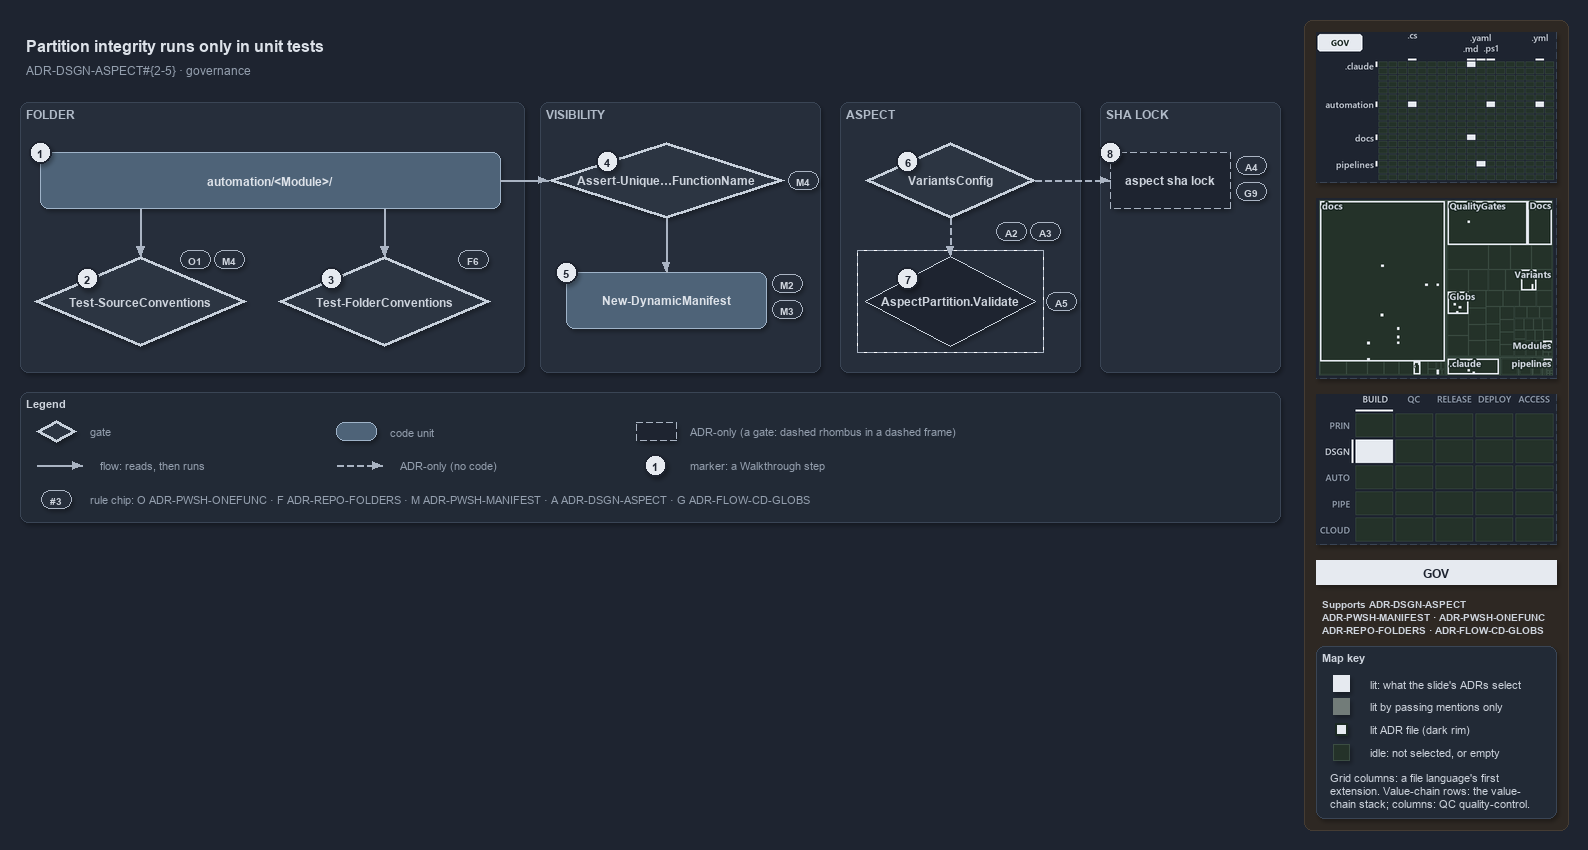

The diagram above was exported from draw.io. Its source (the exported page's mxGraphModel, read from the mxfile embedded in the PNG):
<mxGraphModel dx="1024" dy="768" grid="0" gridSize="10" guides="1" tooltips="1" connect="1" arrows="1" fold="1" page="1" pageScale="1" pageWidth="1572" pageHeight="602" background="#1E2430" math="0" shadow="1">
  <root>
    <mxCell id="0" />
    <mxCell id="1" parent="0" />
    <mxCell id="sidebar-bg" value="" style="rounded=1;arcSize=2;html=1;fillColor=#2E2823;strokeColor=#453C33;shadow=0;" vertex="1" parent="1">
      <mxGeometry x="1304" y="4" width="264" height="810" as="geometry" />
    </mxCell>
    <mxCell id="title" value="Partition integrity runs only in unit tests" style="text;html=1;align=left;verticalAlign=middle;fontSize=16;fontStyle=1;fontColor=#DDE2E9;" vertex="1" parent="1">
      <mxGeometry x="20" y="14" width="1260" height="30" as="geometry" />
    </mxCell>
    <mxCell id="subtitle" value="ADR-DSGN-ASPECT#{2-5} &amp;#183; governance" style="text;html=1;align=left;verticalAlign=middle;fontSize=12;fontColor=#949FAE;" vertex="1" parent="1">
      <mxGeometry x="20" y="44" width="1240" height="20" as="geometry" />
    </mxCell>
    <mxCell id="band-folder" value="FOLDER" style="rounded=1;html=1;arcSize=3;fillColor=#262E3B;strokeColor=#3A4555;verticalAlign=top;align=left;spacingLeft=8;fontStyle=1;fontSize=12;fontColor=#B0BAC7;" vertex="1" parent="1">
      <mxGeometry x="20" y="86" width="504" height="270" as="geometry" />
    </mxCell>
    <mxCell id="band-visibility" value="VISIBILITY" style="rounded=1;html=1;arcSize=3;fillColor=#262E3B;strokeColor=#3A4555;verticalAlign=top;align=left;spacingLeft=8;fontStyle=1;fontSize=12;fontColor=#B0BAC7;" vertex="1" parent="1">
      <mxGeometry x="540" y="86" width="280" height="270" as="geometry" />
    </mxCell>
    <mxCell id="band-aspect" value="ASPECT" style="rounded=1;html=1;arcSize=3;fillColor=#262E3B;strokeColor=#3A4555;verticalAlign=top;align=left;spacingLeft=8;fontStyle=1;fontSize=12;fontColor=#B0BAC7;" vertex="1" parent="1">
      <mxGeometry x="840" y="86" width="240" height="270" as="geometry" />
    </mxCell>
    <mxCell id="band-lock" value="SHA LOCK" style="rounded=1;html=1;arcSize=3;fillColor=#262E3B;strokeColor=#3A4555;verticalAlign=top;align=left;spacingLeft=8;fontStyle=1;fontSize=12;fontColor=#B0BAC7;" vertex="1" parent="1">
      <mxGeometry x="1100" y="86" width="180" height="270" as="geometry" />
    </mxCell>
    <mxCell id="folder" value="&lt;b&gt;automation/&amp;lt;Module&amp;gt;/&lt;/b&gt;" style="rounded=1;whiteSpace=wrap;html=1;arcSize=20;fillColor=#4E6378;strokeColor=#9FB3C8;fontColor=#DDE2E9;fontSize=12;" vertex="1" parent="1">
      <mxGeometry x="40" y="136" width="460" height="56" as="geometry" />
    </mxCell>
    <mxCell id="gate-source" value="&lt;b&gt;Test-SourceConventions&lt;/b&gt;" style="rhombus;whiteSpace=wrap;html=1;fillColor=#2C3542;strokeColor=#C7D0DB;strokeWidth=3;fontSize=12;fontColor=#CDD3DC;" vertex="1" parent="1">
      <mxGeometry x="34" y="240" width="212" height="90" as="geometry" />
    </mxCell>
    <mxCell id="gate-folder" value="&lt;b&gt;Test-FolderConventions&lt;/b&gt;" style="rhombus;whiteSpace=wrap;html=1;fillColor=#2C3542;strokeColor=#C7D0DB;strokeWidth=3;fontSize=12;fontColor=#CDD3DC;" vertex="1" parent="1">
      <mxGeometry x="278" y="240" width="212" height="90" as="geometry" />
    </mxCell>
    <mxCell id="gate-unique" value="&lt;b&gt;Assert-Unique&amp;#8230;FunctionName&lt;/b&gt;" style="rhombus;whiteSpace=wrap;html=1;fillColor=#2C3542;strokeColor=#C7D0DB;strokeWidth=3;fontSize=12;fontColor=#CDD3DC;" vertex="1" parent="1">
      <mxGeometry x="548" y="126" width="236" height="76" as="geometry" />
    </mxCell>
    <mxCell id="manifest" value="&lt;b&gt;New-DynamicManifest&lt;/b&gt;" style="rounded=1;whiteSpace=wrap;html=1;arcSize=20;fillColor=#4E6378;strokeColor=#9FB3C8;fontColor=#DDE2E9;fontSize=12;" vertex="1" parent="1">
      <mxGeometry x="566" y="256" width="200" height="56" as="geometry" />
    </mxCell>
    <mxCell id="gate-variants" value="&lt;b&gt;VariantsConfig&lt;/b&gt;" style="rhombus;whiteSpace=wrap;html=1;fillColor=#2C3542;strokeColor=#C7D0DB;strokeWidth=3;fontSize=12;fontColor=#CDD3DC;" vertex="1" parent="1">
      <mxGeometry x="865" y="126" width="170" height="76" as="geometry" />
    </mxCell>
    <mxCell id="frame-validate" value="" style="rounded=0;html=1;fillColor=none;strokeColor=#AAB4C3;dashed=1;" vertex="1" parent="1">
      <mxGeometry x="857" y="234" width="186" height="102" as="geometry" />
    </mxCell>
    <mxCell id="validate" value="&lt;b&gt;AspectPartition.Validate&lt;/b&gt;" style="rhombus;whiteSpace=wrap;html=1;fillColor=#1E2430;strokeColor=#C7D0DB;dashed=1;fontSize=12;fontColor=#CDD3DC;" vertex="1" parent="1">
      <mxGeometry x="865" y="240" width="170" height="90" as="geometry" />
    </mxCell>
    <mxCell id="lock" value="&lt;b&gt;aspect sha lock&lt;/b&gt;" style="rounded=1;whiteSpace=wrap;html=1;arcSize=20;fillColor=#1E2430;strokeColor=#AAB4C3;dashed=1;fontSize=12;" vertex="1" parent="1">
      <mxGeometry x="1110" y="136" width="120" height="56" as="geometry" />
    </mxCell>
    <mxCell id="port-folder-b1" value="" style="text;html=1;strokeColor=none;fillColor=none;" vertex="1" parent="1">
      <mxGeometry x="140" y="192" width="1" height="1" as="geometry" />
    </mxCell>
    <mxCell id="edge-folder-source" value="" style="edgeStyle=orthogonalEdgeStyle;rounded=1;html=1;endArrow=block;strokeColor=#AAB4C3;fontColor=#CDD3DC;shadow=0;" edge="1" parent="1" source="port-folder-b1" target="gate-source">
      <mxGeometry relative="1" as="geometry" />
    </mxCell>
    <mxCell id="port-folder-b2" value="" style="text;html=1;strokeColor=none;fillColor=none;" vertex="1" parent="1">
      <mxGeometry x="384" y="192" width="1" height="1" as="geometry" />
    </mxCell>
    <mxCell id="edge-folder-folder" value="" style="edgeStyle=orthogonalEdgeStyle;rounded=1;html=1;endArrow=block;strokeColor=#AAB4C3;fontColor=#CDD3DC;shadow=0;" edge="1" parent="1" source="port-folder-b2" target="gate-folder">
      <mxGeometry relative="1" as="geometry" />
    </mxCell>
    <mxCell id="edge-folder-unique" value="" style="edgeStyle=orthogonalEdgeStyle;rounded=1;html=1;endArrow=block;strokeColor=#AAB4C3;fontColor=#CDD3DC;shadow=0;" edge="1" parent="1" source="folder" target="gate-unique">
      <mxGeometry relative="1" as="geometry" />
    </mxCell>
    <mxCell id="edge-unique-manifest" value="" style="edgeStyle=orthogonalEdgeStyle;rounded=1;html=1;endArrow=block;strokeColor=#AAB4C3;fontColor=#CDD3DC;shadow=0;" edge="1" parent="1" source="gate-unique" target="manifest">
      <mxGeometry relative="1" as="geometry" />
    </mxCell>
    <mxCell id="edge-variants-validate" value="" style="edgeStyle=orthogonalEdgeStyle;rounded=1;html=1;endArrow=block;strokeColor=#AAB4C3;dashed=1;fontColor=#CDD3DC;shadow=0;" edge="1" parent="1" source="gate-variants" target="validate">
      <mxGeometry relative="1" as="geometry" />
    </mxCell>
    <mxCell id="edge-variants-lock" value="" style="edgeStyle=orthogonalEdgeStyle;rounded=1;html=1;endArrow=block;strokeColor=#AAB4C3;dashed=1;fontColor=#CDD3DC;shadow=0;" edge="1" parent="1" source="gate-variants" target="lock">
      <mxGeometry relative="1" as="geometry" />
    </mxCell>
    <mxCell id="mark-1" value="1" style="ellipse;html=1;fillColor=#E6EAF0;strokeColor=#1E2430;strokeWidth=2;fontColor=#1E2430;fontStyle=1;fontSize=11;" vertex="1" parent="1">
      <mxGeometry x="29" y="125" width="22" height="22" as="geometry" />
    </mxCell>
    <mxCell id="mark-2" value="2" style="ellipse;html=1;fillColor=#E6EAF0;strokeColor=#1E2430;strokeWidth=2;fontColor=#1E2430;fontStyle=1;fontSize=11;" vertex="1" parent="1">
      <mxGeometry x="76" y="251.5" width="22" height="22" as="geometry" />
    </mxCell>
    <mxCell id="mark-3" value="3" style="ellipse;html=1;fillColor=#E6EAF0;strokeColor=#1E2430;strokeWidth=2;fontColor=#1E2430;fontStyle=1;fontSize=11;" vertex="1" parent="1">
      <mxGeometry x="320" y="251.5" width="22" height="22" as="geometry" />
    </mxCell>
    <mxCell id="mark-4" value="4" style="ellipse;html=1;fillColor=#E6EAF0;strokeColor=#1E2430;strokeWidth=2;fontColor=#1E2430;fontStyle=1;fontSize=11;" vertex="1" parent="1">
      <mxGeometry x="596" y="134" width="22" height="22" as="geometry" />
    </mxCell>
    <mxCell id="mark-5" value="5" style="ellipse;html=1;fillColor=#E6EAF0;strokeColor=#1E2430;strokeWidth=2;fontColor=#1E2430;fontStyle=1;fontSize=11;" vertex="1" parent="1">
      <mxGeometry x="555" y="245" width="22" height="22" as="geometry" />
    </mxCell>
    <mxCell id="mark-6" value="6" style="ellipse;html=1;fillColor=#E6EAF0;strokeColor=#1E2430;strokeWidth=2;fontColor=#1E2430;fontStyle=1;fontSize=11;" vertex="1" parent="1">
      <mxGeometry x="896.5" y="134" width="22" height="22" as="geometry" />
    </mxCell>
    <mxCell id="mark-7" value="7" style="ellipse;html=1;fillColor=#E6EAF0;strokeColor=#1E2430;strokeWidth=2;fontColor=#1E2430;fontStyle=1;fontSize=11;" vertex="1" parent="1">
      <mxGeometry x="896.5" y="251.5" width="22" height="22" as="geometry" />
    </mxCell>
    <mxCell id="mark-8" value="8" style="ellipse;html=1;fillColor=#E6EAF0;strokeColor=#1E2430;strokeWidth=2;fontColor=#1E2430;fontStyle=1;fontSize=11;" vertex="1" parent="1">
      <mxGeometry x="1099" y="125" width="22" height="22" as="geometry" />
    </mxCell>
    <mxCell id="chip-source-o1" value="O1" style="rounded=1;arcSize=50;whiteSpace=wrap;html=1;fillColor=#262E3B;strokeColor=#AAB4C3;fontColor=#CDD3DC;fontStyle=1;fontSize=10.5;" vertex="1" parent="1">
      <mxGeometry x="180" y="234" width="30" height="18" as="geometry" />
    </mxCell>
    <mxCell id="chip-source-m4" value="M4" style="rounded=1;arcSize=50;whiteSpace=wrap;html=1;fillColor=#262E3B;strokeColor=#AAB4C3;fontColor=#CDD3DC;fontStyle=1;fontSize=10.5;" vertex="1" parent="1">
      <mxGeometry x="214" y="234" width="30" height="18" as="geometry" />
    </mxCell>
    <mxCell id="chip-folder-f6" value="F6" style="rounded=1;arcSize=50;whiteSpace=wrap;html=1;fillColor=#262E3B;strokeColor=#AAB4C3;fontColor=#CDD3DC;fontStyle=1;fontSize=10.5;" vertex="1" parent="1">
      <mxGeometry x="458" y="234" width="30" height="18" as="geometry" />
    </mxCell>
    <mxCell id="chip-unique-m4" value="M4" style="rounded=1;arcSize=50;whiteSpace=wrap;html=1;fillColor=#262E3B;strokeColor=#AAB4C3;fontColor=#CDD3DC;fontStyle=1;fontSize=10.5;" vertex="1" parent="1">
      <mxGeometry x="788" y="155" width="30" height="18" as="geometry" />
    </mxCell>
    <mxCell id="chip-manifest-m2" value="M2" style="rounded=1;arcSize=50;whiteSpace=wrap;html=1;fillColor=#262E3B;strokeColor=#AAB4C3;fontColor=#CDD3DC;fontStyle=1;fontSize=10.5;" vertex="1" parent="1">
      <mxGeometry x="772" y="258" width="30" height="18" as="geometry" />
    </mxCell>
    <mxCell id="chip-manifest-m3" value="M3" style="rounded=1;arcSize=50;whiteSpace=wrap;html=1;fillColor=#262E3B;strokeColor=#AAB4C3;fontColor=#CDD3DC;fontStyle=1;fontSize=10.5;" vertex="1" parent="1">
      <mxGeometry x="772" y="284" width="30" height="18" as="geometry" />
    </mxCell>
    <mxCell id="chip-variants-a2" value="A2" style="rounded=1;arcSize=50;whiteSpace=wrap;html=1;fillColor=#262E3B;strokeColor=#AAB4C3;fontColor=#CDD3DC;fontStyle=1;fontSize=10.5;" vertex="1" parent="1">
      <mxGeometry x="996" y="206" width="30" height="18" as="geometry" />
    </mxCell>
    <mxCell id="chip-variants-a3" value="A3" style="rounded=1;arcSize=50;whiteSpace=wrap;html=1;fillColor=#262E3B;strokeColor=#AAB4C3;fontColor=#CDD3DC;fontStyle=1;fontSize=10.5;" vertex="1" parent="1">
      <mxGeometry x="1030" y="206" width="30" height="18" as="geometry" />
    </mxCell>
    <mxCell id="chip-validate-a5" value="A5" style="rounded=1;arcSize=50;whiteSpace=wrap;html=1;fillColor=#262E3B;strokeColor=#AAB4C3;fontColor=#CDD3DC;fontStyle=1;fontSize=10.5;" vertex="1" parent="1">
      <mxGeometry x="1046" y="276" width="30" height="18" as="geometry" />
    </mxCell>
    <mxCell id="chip-lock-a4" value="A4" style="rounded=1;arcSize=50;whiteSpace=wrap;html=1;fillColor=#262E3B;strokeColor=#AAB4C3;fontColor=#CDD3DC;fontStyle=1;fontSize=10.5;" vertex="1" parent="1">
      <mxGeometry x="1236" y="140" width="30" height="18" as="geometry" />
    </mxCell>
    <mxCell id="chip-lock-g9" value="G9" style="rounded=1;arcSize=50;whiteSpace=wrap;html=1;fillColor=#262E3B;strokeColor=#AAB4C3;fontColor=#CDD3DC;fontStyle=1;fontSize=10.5;" vertex="1" parent="1">
      <mxGeometry x="1236" y="166" width="30" height="18" as="geometry" />
    </mxCell>
    <mxCell id="legend" value="&lt;b&gt;Legend&lt;/b&gt;" style="rounded=1;whiteSpace=wrap;html=1;arcSize=6;fillColor=#222A36;strokeColor=#3A4555;align=left;verticalAlign=top;spacing=8;fontSize=11;fontColor=#CDD3DC;" vertex="1" parent="1">
      <mxGeometry x="20" y="376" width="1260" height="130" as="geometry" />
    </mxCell>
    <mxCell id="legend-gate" value="" style="rhombus;whiteSpace=wrap;html=1;fillColor=#2C3542;strokeColor=#C7D0DB;strokeWidth=3;fontSize=12;fontColor=#CDD3DC;" vertex="1" parent="1">
      <mxGeometry x="36" y="404" width="40" height="22" as="geometry" />
    </mxCell>
    <mxCell id="legend-gate-text" value="gate" style="text;html=1;align=left;verticalAlign=middle;fontSize=11;fontColor=#949FAE;" vertex="1" parent="1">
      <mxGeometry x="84" y="405" width="240" height="20" as="geometry" />
    </mxCell>
    <mxCell id="legend-code" value="" style="rounded=1;whiteSpace=wrap;html=1;arcSize=20;fillColor=#4E6378;strokeColor=#9FB3C8;fontColor=#DDE2E9;fontSize=12;" vertex="1" parent="1">
      <mxGeometry x="336" y="406" width="40" height="18" as="geometry" />
    </mxCell>
    <mxCell id="legend-code-text" value="code unit" style="text;html=1;align=left;verticalAlign=middle;fontSize=11;fontColor=#949FAE;" vertex="1" parent="1">
      <mxGeometry x="384" y="405" width="240" height="20" as="geometry" />
    </mxCell>
    <mxCell id="legend-adronly" value="" style="rounded=1;whiteSpace=wrap;html=1;arcSize=20;fillColor=#1E2430;strokeColor=#AAB4C3;dashed=1;fontSize=12;" vertex="1" parent="1">
      <mxGeometry x="636" y="406" width="40" height="18" as="geometry" />
    </mxCell>
    <mxCell id="legend-adronly-text" value="ADR-only (a gate: dashed rhombus in a dashed frame)" style="text;html=1;align=left;verticalAlign=middle;fontSize=11;fontColor=#949FAE;" vertex="1" parent="1">
      <mxGeometry x="684" y="405" width="240" height="20" as="geometry" />
    </mxCell>
    <mxCell id="legend-flow-a" value="" style="text;html=1;strokeColor=none;fillColor=none;" vertex="1" parent="1">
      <mxGeometry x="36" y="449" width="1" height="1" as="geometry" />
    </mxCell>
    <mxCell id="legend-flow-b" value="" style="text;html=1;strokeColor=none;fillColor=none;" vertex="1" parent="1">
      <mxGeometry x="82" y="449" width="1" height="1" as="geometry" />
    </mxCell>
    <mxCell id="legend-flow" value="" style="edgeStyle=orthogonalEdgeStyle;rounded=1;html=1;endArrow=block;strokeColor=#AAB4C3;fontColor=#CDD3DC;shadow=0;" edge="1" parent="1" source="legend-flow-a" target="legend-flow-b">
      <mxGeometry relative="1" as="geometry" />
    </mxCell>
    <mxCell id="legend-flow-text" value="flow: reads, then runs" style="text;html=1;align=left;verticalAlign=middle;fontSize=11;fontColor=#949FAE;" vertex="1" parent="1">
      <mxGeometry x="94" y="439" width="240" height="20" as="geometry" />
    </mxCell>
    <mxCell id="legend-adr-a" value="" style="text;html=1;strokeColor=none;fillColor=none;" vertex="1" parent="1">
      <mxGeometry x="336" y="449" width="1" height="1" as="geometry" />
    </mxCell>
    <mxCell id="legend-adr-b" value="" style="text;html=1;strokeColor=none;fillColor=none;" vertex="1" parent="1">
      <mxGeometry x="382" y="449" width="1" height="1" as="geometry" />
    </mxCell>
    <mxCell id="legend-adr" value="" style="edgeStyle=orthogonalEdgeStyle;rounded=1;html=1;endArrow=block;strokeColor=#AAB4C3;dashed=1;fontColor=#CDD3DC;shadow=0;" edge="1" parent="1" source="legend-adr-a" target="legend-adr-b">
      <mxGeometry relative="1" as="geometry" />
    </mxCell>
    <mxCell id="legend-adr-text" value="ADR-only (no code)" style="text;html=1;align=left;verticalAlign=middle;fontSize=11;fontColor=#949FAE;" vertex="1" parent="1">
      <mxGeometry x="394" y="439" width="240" height="20" as="geometry" />
    </mxCell>
    <mxCell id="legend-mark" value="1" style="ellipse;html=1;fillColor=#E6EAF0;strokeColor=#1E2430;strokeWidth=2;fontColor=#1E2430;fontStyle=1;fontSize=11;" vertex="1" parent="1">
      <mxGeometry x="644" y="438" width="22" height="22" as="geometry" />
    </mxCell>
    <mxCell id="legend-mark-text" value="marker: a Walkthrough step" style="text;html=1;align=left;verticalAlign=middle;fontSize=11;fontColor=#949FAE;" vertex="1" parent="1">
      <mxGeometry x="684" y="439" width="220" height="20" as="geometry" />
    </mxCell>
    <mxCell id="legend-rule" value="#3" style="rounded=1;arcSize=50;whiteSpace=wrap;html=1;fillColor=#262E3B;strokeColor=#AAB4C3;fontColor=#CDD3DC;fontStyle=1;fontSize=10.5;" vertex="1" parent="1">
      <mxGeometry x="41" y="474" width="30" height="18" as="geometry" />
    </mxCell>
    <mxCell id="legend-rule-text" value="rule chip: O ADR-PWSH-ONEFUNC &amp;#183; F ADR-REPO-FOLDERS &amp;#183; M ADR-PWSH-MANIFEST &amp;#183; A ADR-DSGN-ASPECT &amp;#183; G ADR-FLOW-CD-GLOBS" style="text;html=1;align=left;verticalAlign=middle;fontSize=11;fontColor=#949FAE;" vertex="1" parent="1">
      <mxGeometry x="84" y="473" width="900" height="20" as="geometry" />
    </mxCell>
    <mxCell id="minimap-grid" value="" style="shape=image;html=1;imageAspect=0;aspect=fixed;verticalLabelPosition=bottom;strokeColor=#3A4555;dashed=1;fillColor=#222A36;image=data:image/png,(base64 omitted: 12364 chars);" vertex="1" parent="1">
      <mxGeometry x="1316" y="16" width="240" height="150" as="geometry" />
    </mxCell>
    <mxCell id="minimap-tree" value="" style="shape=image;html=1;imageAspect=0;aspect=fixed;verticalLabelPosition=bottom;strokeColor=#3A4555;dashed=1;fillColor=#222A36;image=data:image/png,(base64 omitted: 21216 chars);" vertex="1" parent="1">
      <mxGeometry x="1316" y="182" width="240" height="180" as="geometry" />
    </mxCell>
    <mxCell id="minimap-chain" value="" style="shape=image;html=1;imageAspect=0;aspect=fixed;verticalLabelPosition=bottom;strokeColor=#3A4555;dashed=1;fillColor=#222A36;image=data:image/png,(base64 omitted: 12436 chars);" vertex="1" parent="1">
      <mxGeometry x="1316" y="378" width="240" height="150" as="geometry" />
    </mxCell>
    <mxCell id="lens-badge" value="GOV" style="rounded=0;whiteSpace=wrap;html=1;align=center;verticalAlign=middle;fontSize=12;fontStyle=1;fontColor=#1E2430;fillColor=#E6EAF0;strokeColor=none;" vertex="1" parent="1">
      <mxGeometry x="1316" y="544" width="240" height="24" as="geometry" />
    </mxCell>
    <mxCell id="supports" value="&lt;b&gt;Supports&lt;/b&gt; ADR-DSGN-ASPECT&lt;br&gt;ADR-PWSH-MANIFEST &amp;#183; ADR-PWSH-ONEFUNC&lt;br&gt;ADR-REPO-FOLDERS &amp;#183; ADR-FLOW-CD-GLOBS" style="text;html=1;whiteSpace=wrap;align=left;verticalAlign=top;fontSize=10.5;fontColor=#CDD3DC;" vertex="1" parent="1">
      <mxGeometry x="1316" y="576" width="240" height="46" as="geometry" />
    </mxCell>
    <mxCell id="mapkey" value="&lt;b&gt;Map key&lt;/b&gt;" style="rounded=1;arcSize=6;whiteSpace=wrap;html=1;align=left;verticalAlign=top;fontSize=11;fontColor=#CDD3DC;fillColor=#222A36;strokeColor=#3A4555;spacingLeft=8;spacingTop=2;" vertex="1" parent="1">
      <mxGeometry x="1316" y="630" width="240" height="172" as="geometry" />
    </mxCell>
    <mxCell id="mapkey-lit" value="" style="rounded=0;html=1;fillColor=#E6EAF0;strokeColor=#E6EAF0;" vertex="1" parent="1">
      <mxGeometry x="1333.0" y="659.0" width="16" height="16" as="geometry" />
    </mxCell>
    <mxCell id="mapkey-lit-text" value="lit: what the slide's ADRs select" style="text;html=1;align=left;verticalAlign=middle;fontSize=11;fontColor=#CDD3DC;" vertex="1" parent="1">
      <mxGeometry x="1364" y="657" width="184" height="20" as="geometry" />
    </mxCell>
    <mxCell id="mapkey-touched" value="" style="rounded=0;html=1;fillColor=#727C79;strokeColor=#727C79;" vertex="1" parent="1">
      <mxGeometry x="1333.0" y="682.0" width="16" height="16" as="geometry" />
    </mxCell>
    <mxCell id="mapkey-touched-text" value="lit by passing mentions only" style="text;html=1;align=left;verticalAlign=middle;fontSize=11;fontColor=#CDD3DC;" vertex="1" parent="1">
      <mxGeometry x="1364" y="680" width="184" height="20" as="geometry" />
    </mxCell>
    <mxCell id="mapkey-adr" value="" style="rounded=0;html=1;fillColor=#E6EAF0;strokeColor=#1C2A24;strokeWidth=2;" vertex="1" parent="1">
      <mxGeometry x="1335.0" y="707.0" width="12" height="12" as="geometry" />
    </mxCell>
    <mxCell id="mapkey-adr-text" value="lit ADR file (dark rim)" style="text;html=1;align=left;verticalAlign=middle;fontSize=11;fontColor=#CDD3DC;" vertex="1" parent="1">
      <mxGeometry x="1364" y="703" width="184" height="20" as="geometry" />
    </mxCell>
    <mxCell id="mapkey-idle" value="" style="rounded=0;html=1;fillColor=#243229;strokeColor=#3B4D43;" vertex="1" parent="1">
      <mxGeometry x="1333.0" y="728.0" width="16" height="16" as="geometry" />
    </mxCell>
    <mxCell id="mapkey-idle-text" value="idle: not selected, or empty" style="text;html=1;align=left;verticalAlign=middle;fontSize=11;fontColor=#CDD3DC;" vertex="1" parent="1">
      <mxGeometry x="1364" y="726" width="184" height="20" as="geometry" />
    </mxCell>
    <mxCell id="mapkey-codes" value="Grid columns: a file language's first&lt;br&gt;extension. Value-chain rows: the value-&lt;br&gt;chain stack; columns: QC quality-control." style="text;html=1;align=left;verticalAlign=top;whiteSpace=wrap;fontSize=11;fontColor=#CDD3DC;" vertex="1" parent="1">
      <mxGeometry x="1324" y="750" width="224" height="46" as="geometry" />
    </mxCell>
  </root>
</mxGraphModel>